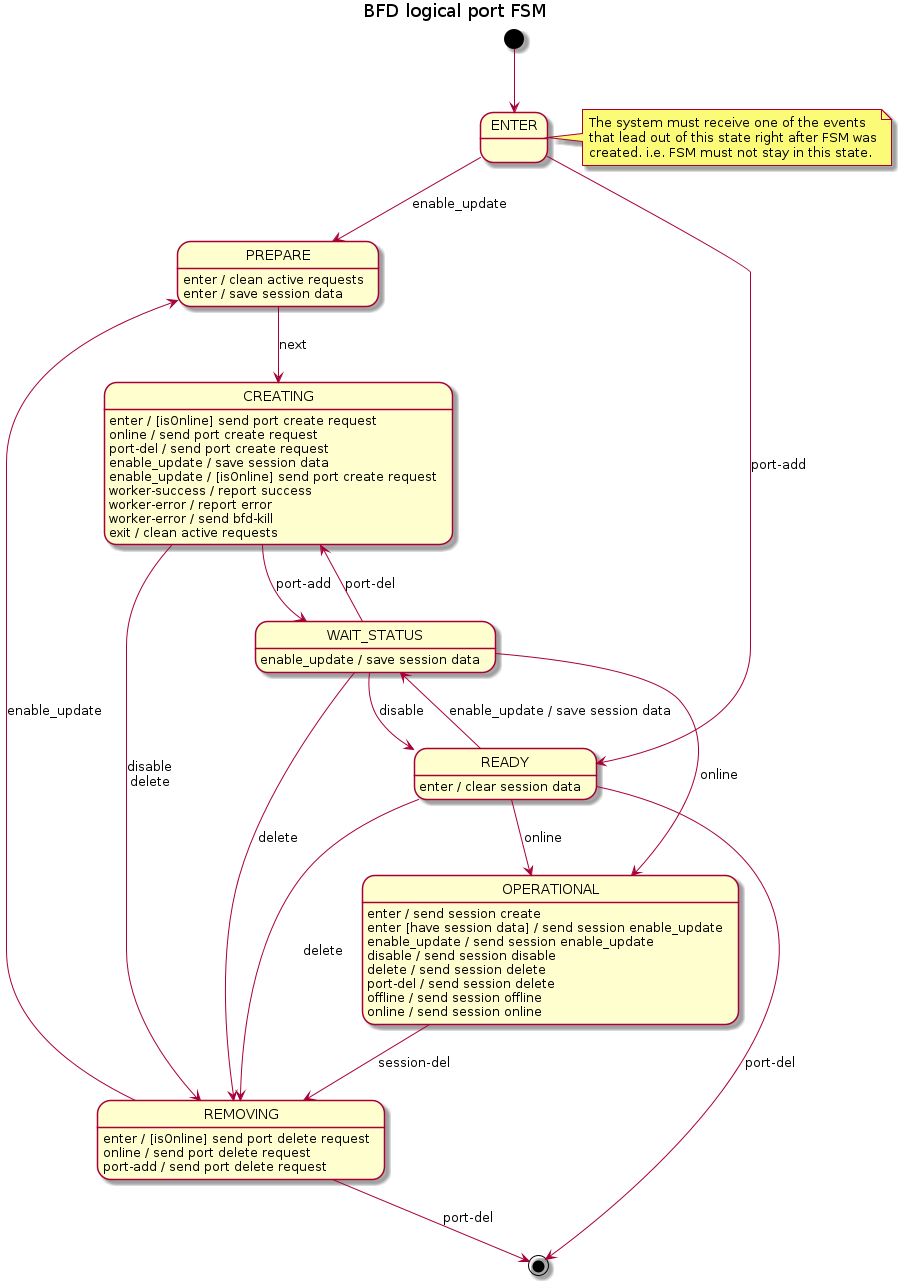

The diagram above was rendered by PlantUML. Its source (embedded in the PNG):
@startuml
title BFD logical port FSM

[*] --> ENTER
note right of ENTER
    The system must receive one of the events
    that lead out of this state right after FSM was
    created. i.e. FSM must not stay in this state.
end note

ENTER --> PREPARE : enable_update
ENTER --> READY : port-add

PREPARE --> CREATING : next
PREPARE: enter / clean active requests
PREPARE: enter / save session data

READY --> OPERATIONAL : online
READY --> WAIT_STATUS : enable_update / save session data
READY --> REMOVING : delete
READY --> [*] : port-del
READY : enter / clear session data

CREATING --> WAIT_STATUS : port-add
CREATING --> REMOVING : disable\ndelete
CREATING: enter / [isOnline] send port create request
CREATING: online / send port create request
CREATING: port-del / send port create request
CREATING: enable_update / save session data
CREATING: enable_update / [isOnline] send port create request
CREATING: worker-success / report success
CREATING: worker-error / report error
CREATING: worker-error / send bfd-kill
CREATING: exit / clean active requests

WAIT_STATUS --> CREATING : port-del
WAIT_STATUS --> OPERATIONAL : online
WAIT_STATUS --> READY : disable
WAIT_STATUS --> REMOVING : delete
WAIT_STATUS : enable_update / save session data

OPERATIONAL --> REMOVING : session-del
OPERATIONAL: enter / send session create
OPERATIONAL: enter [have session data] / send session enable_update
OPERATIONAL: enable_update / send session enable_update
OPERATIONAL: disable / send session disable
OPERATIONAL: delete / send session delete
OPERATIONAL: port-del / send session delete
OPERATIONAL: offline / send session offline
OPERATIONAL: online / send session online

REMOVING --> PREPARE : enable_update
REMOVING --> [*] : port-del
REMOVING: enter / [isOnline] send port delete request
REMOVING: online / send port delete request
REMOVING: port-add / send port delete request
@enduml